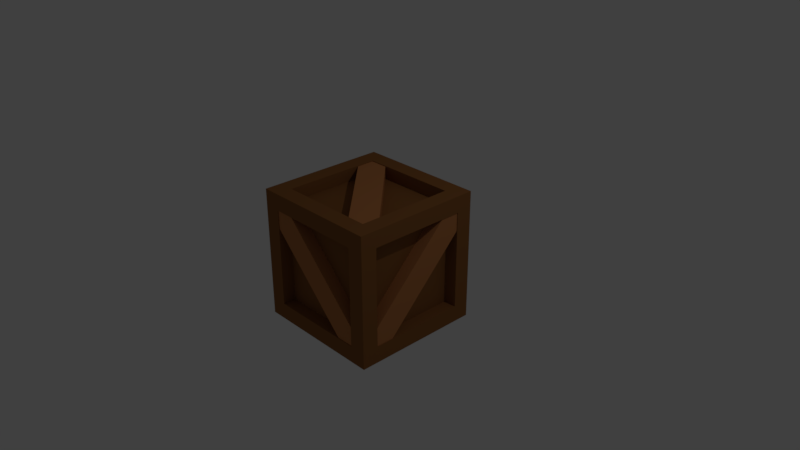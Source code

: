 # Source: Crate_Center.blend  (saved by Blender 2.79.0; exported with 4.5.12 LTS)
import bpy
from mathutils import Matrix  # noqa: F401  (used for matrix-valued properties, if any)

bpy.ops.wm.read_factory_settings(use_empty=True)
scene = bpy.context.scene
scene.name = 'Scene'

# ---- collections
col_collection_1 = bpy.data.collections.new('Collection 1'); scene.collection.children.link(col_collection_1)

# ---- materials (node trees are filled in below, after node groups)
mat_crate_center = bpy.data.materials.new('Crate Center')
mat_crate_center.alpha_threshold = 0.0
mat_crate_center.use_transparent_shadow = False
mat_crate_center.diffuse_color = (0.2738, 0.1122, 0.03498, 1.0)
mat_crate_center.roughness = 0.5
mat_crate_center.line_color = (0.0, 0.0, 0.0, 1.0)
mat_board = bpy.data.materials.new('Board')
mat_board.alpha_threshold = 0.0
mat_board.use_transparent_shadow = False
mat_board.diffuse_color = (0.5071, 0.2003, 0.07003, 1.0)
mat_board.roughness = 0.5

# ---- material node trees

# ---- world
world_world = bpy.data.worlds.new('World'); scene.world = world_world
world_world.color = (0.05088, 0.05088, 0.05088)
world_world.use_sun_shadow = False
world_world.sun_shadow_jitter_overblur = 0.0
world_world.cycles.sampling_method = 'MANUAL'

# ---- cameras
cam_camera = bpy.data.cameras.new('Camera')
cam_camera.clip_end = 100.0
cam_camera.lens = 35.0
cam_camera.sensor_width = 32.0
cam_camera.sensor_height = 18.0
cam_camera.ortho_scale = 7.314
cam_camera.dof.focus_distance = 0.0
cam_camera.dof.aperture_fstop = 128.0

# ---- lights
light_lamp = bpy.data.lights.new('Lamp', 'POINT')
light_lamp.transmission_factor = 0.0
light_lamp.cutoff_distance = 30.0
light_lamp.energy = 100.0
light_lamp.shadow_buffer_clip_start = 1.001
light_lamp.shadow_soft_size = 0.1
light_lamp.shadow_maximum_resolution = 0.006
light_lamp.use_absolute_resolution = True

# ---- meshes
me_cube_006 = bpy.data.meshes.new('Cube.006')
me_cube_006.from_pydata([(0.8537, -0.5991, 0.0972), (-0.5991, 0.8537, 0.0972), (0.5991, -0.8537, 0.0972), (-0.8537, 0.5991, 0.0972), (0.8537, -0.5991, -0.0972), (-0.5991, 0.8537, -0.0972), (0.5991, -0.8537, -0.0972), (-0.8537, 0.5991, -0.0972)], [], [(0, 1, 3, 2), (2, 3, 7, 6), (6, 7, 5, 4), (4, 5, 1, 0), (2, 6, 4, 0), (7, 3, 1, 5)])
me_cube_006.polygons.foreach_set('material_index', [1, 1, 1, 1, 1, 1])
me_cube_006.materials.append(mat_crate_center)
me_cube_006.materials.append(mat_board)
me_cube_006.use_remesh_preserve_volume = False
me_cube_006.use_remesh_preserve_attributes = False
me_cube_006.use_mirror_vertex_groups = False
me_cube_006.update()
me_cube_005 = bpy.data.meshes.new('Cube.005')
me_cube_005.from_pydata([(0.8537, -0.5991, 0.0972), (-0.5991, 0.8537, 0.0972), (0.5991, -0.8537, 0.0972), (-0.8537, 0.5991, 0.0972), (0.8537, -0.5991, -0.0972), (-0.5991, 0.8537, -0.0972), (0.5991, -0.8537, -0.0972), (-0.8537, 0.5991, -0.0972)], [], [(0, 1, 3, 2), (2, 3, 7, 6), (6, 7, 5, 4), (4, 5, 1, 0), (2, 6, 4, 0), (7, 3, 1, 5)])
me_cube_005.polygons.foreach_set('material_index', [1, 1, 1, 1, 1, 1])
me_cube_005.materials.append(mat_crate_center)
me_cube_005.materials.append(mat_board)
me_cube_005.use_remesh_preserve_volume = False
me_cube_005.use_remesh_preserve_attributes = False
me_cube_005.use_mirror_vertex_groups = False
me_cube_005.update()
me_cube_004 = bpy.data.meshes.new('Cube.004')
me_cube_004.from_pydata([(-0.8537, 0.0972, -0.5991), (0.5991, 0.0972, 0.8537), (-0.5991, 0.0972, -0.8537), (0.8537, 0.0972, 0.5991), (-0.8537, -0.0972, -0.5991), (0.5991, -0.0972, 0.8537), (-0.5991, -0.0972, -0.8537), (0.8537, -0.0972, 0.5991)], [], [(0, 1, 3, 2), (2, 3, 7, 6), (6, 7, 5, 4), (4, 5, 1, 0), (2, 6, 4, 0), (7, 3, 1, 5)])
me_cube_004.polygons.foreach_set('material_index', [1, 1, 1, 1, 1, 1])
me_cube_004.materials.append(mat_crate_center)
me_cube_004.materials.append(mat_board)
me_cube_004.use_remesh_preserve_volume = False
me_cube_004.use_remesh_preserve_attributes = False
me_cube_004.use_mirror_vertex_groups = False
me_cube_004.update()
me_cube_003 = bpy.data.meshes.new('Cube.003')
me_cube_003.from_pydata([(0.8537, -0.0972, -0.5991), (-0.5991, -0.0972, 0.8537), (0.5991, -0.0972, -0.8537), (-0.8537, -0.0972, 0.5991), (0.8537, 0.0972, -0.5991), (-0.5991, 0.0972, 0.8537), (0.5991, 0.0972, -0.8537), (-0.8537, 0.0972, 0.5991)], [], [(0, 1, 3, 2), (2, 3, 7, 6), (6, 7, 5, 4), (4, 5, 1, 0), (2, 6, 4, 0), (7, 3, 1, 5)])
me_cube_003.polygons.foreach_set('material_index', [1, 1, 1, 1, 1, 1])
me_cube_003.materials.append(mat_crate_center)
me_cube_003.materials.append(mat_board)
me_cube_003.use_remesh_preserve_volume = False
me_cube_003.use_remesh_preserve_attributes = False
me_cube_003.use_mirror_vertex_groups = False
me_cube_003.update()
me_cube_002 = bpy.data.meshes.new('Cube.002')
me_cube_002.from_pydata([(-0.0972, 0.5991, -0.8537), (-0.0972, -0.8537, 0.5991), (-0.0972, 0.8537, -0.5991), (-0.0972, -0.5991, 0.8537), (0.0972, 0.5991, -0.8537), (0.0972, -0.8537, 0.5991), (0.0972, 0.8537, -0.5991), (0.0972, -0.5991, 0.8537)], [], [(0, 1, 3, 2), (2, 3, 7, 6), (6, 7, 5, 4), (4, 5, 1, 0), (2, 6, 4, 0), (7, 3, 1, 5)])
me_cube_002.polygons.foreach_set('material_index', [1, 1, 1, 1, 1, 1])
me_cube_002.materials.append(mat_crate_center)
me_cube_002.materials.append(mat_board)
me_cube_002.use_remesh_preserve_volume = False
me_cube_002.use_remesh_preserve_attributes = False
me_cube_002.use_mirror_vertex_groups = False
me_cube_002.update()
me_cube_001 = bpy.data.meshes.new('Cube.001')
me_cube_001.from_pydata([(-0.0972, -0.8537, -0.5991), (-0.0972, 0.5991, 0.8537), (-0.0972, -0.5991, -0.8537), (-0.0972, 0.8537, 0.5991), (0.0972, -0.8537, -0.5991), (0.0972, 0.5991, 0.8537), (0.0972, -0.5991, -0.8537), (0.0972, 0.8537, 0.5991)], [], [(0, 1, 3, 2), (2, 3, 7, 6), (6, 7, 5, 4), (4, 5, 1, 0), (2, 6, 4, 0), (7, 3, 1, 5)])
me_cube_001.polygons.foreach_set('material_index', [1, 1, 1, 1, 1, 1])
me_cube_001.materials.append(mat_crate_center)
me_cube_001.materials.append(mat_board)
me_cube_001.use_remesh_preserve_volume = False
me_cube_001.use_remesh_preserve_attributes = False
me_cube_001.use_mirror_vertex_groups = False
me_cube_001.update()
me_cube = bpy.data.meshes.new('Cube')
me_cube.from_pydata([(0.9, 0.9, -0.9), (0.9, -0.9, -0.9), (-0.9, -0.9, -0.9), (-0.9, 0.9, -0.9), (0.9, 0.9, 0.9), (0.9, -0.9, 0.9), (-0.9, -0.9, 0.9), (-0.9, 0.9, 0.9), (0.675, 0.675, -0.9), (0.675, -0.675, -0.9), (-0.675, -0.675, -0.9), (-0.675, 0.675, -0.9), (0.675, 0.675, 0.9), (-0.675, 0.675, 0.9), (-0.675, -0.675, 0.9), (0.675, -0.675, 0.9), (0.9, 0.675, -0.675), (0.9, 0.675, 0.675), (0.9, -0.675, 0.675), (0.9, -0.675, -0.675), (0.675, -0.9, -0.675), (0.675, -0.9, 0.675), (-0.675, -0.9, 0.675), (-0.675, -0.9, -0.675), (-0.9, -0.675, -0.675), (-0.9, -0.675, 0.675), (-0.9, 0.675, 0.675), (-0.9, 0.675, -0.675), (0.675, 0.9, 0.675), (0.675, 0.9, -0.675), (-0.675, 0.9, -0.675), (-0.675, 0.9, 0.675), (0.675, -0.72, -0.675), (0.675, -0.72, 0.675), (-0.675, -0.72, -0.675), (-0.675, -0.72, 0.675), (0.675, 0.675, 0.72), (-0.675, 0.675, 0.72), (0.675, -0.675, 0.72), (-0.675, -0.675, 0.72), (-0.72, -0.675, -0.675), (-0.72, -0.675, 0.675), (-0.72, 0.675, -0.675), (-0.72, 0.675, 0.675), (0.72, 0.675, -0.675), (0.72, 0.675, 0.675), (0.72, -0.675, -0.675), (0.72, -0.675, 0.675), (0.675, 0.72, -0.675), (0.675, 0.72, 0.675), (-0.675, 0.72, 0.675), (-0.675, 0.72, -0.675), (0.675, 0.675, -0.72), (0.675, -0.675, -0.72), (-0.675, 0.675, -0.72), (-0.675, -0.675, -0.72)], [], [(9, 10, 55, 53), (14, 15, 38, 39), (17, 18, 47, 45), (20, 21, 33, 32), (26, 27, 42, 43), (29, 30, 51, 48), (0, 1, 9, 8), (1, 2, 10, 9), (2, 3, 11, 10), (3, 0, 8, 11), (4, 7, 13, 12), (7, 6, 14, 13), (6, 5, 15, 14), (5, 4, 12, 15), (0, 4, 17, 16), (4, 5, 18, 17), (5, 1, 19, 18), (1, 0, 16, 19), (1, 5, 21, 20), (5, 6, 22, 21), (6, 2, 23, 22), (2, 1, 20, 23), (2, 6, 25, 24), (6, 7, 26, 25), (7, 3, 27, 26), (3, 2, 24, 27), (4, 0, 29, 28), (0, 3, 30, 29), (3, 7, 31, 30), (7, 4, 28, 31), (32, 33, 35, 34), (22, 23, 34, 35), (23, 20, 32, 34), (21, 22, 35, 33), (36, 37, 39, 38), (15, 12, 36, 38), (13, 14, 39, 37), (12, 13, 37, 36), (40, 41, 43, 42), (27, 24, 40, 42), (25, 26, 43, 41), (24, 25, 41, 40), (44, 45, 47, 46), (16, 17, 45, 44), (18, 19, 46, 47), (19, 16, 44, 46), (49, 48, 51, 50), (28, 29, 48, 49), (30, 31, 50, 51), (31, 28, 49, 50), (52, 53, 55, 54), (8, 9, 53, 52), (10, 11, 54, 55), (11, 8, 52, 54)])
me_cube.materials.append(mat_crate_center)
me_cube.materials.append(mat_board)
me_cube.use_remesh_preserve_volume = False
me_cube.use_remesh_preserve_attributes = False
me_cube.use_mirror_vertex_groups = False
me_cube.update()

# ---- objects
ob_board = bpy.data.objects.new('Board', me_cube_006)
ob_board_006 = bpy.data.objects.new('Board.006', me_cube_005)
ob_board_005 = bpy.data.objects.new('Board.005', me_cube_004)
ob_board_004 = bpy.data.objects.new('Board.004', me_cube_003)
ob_board_003 = bpy.data.objects.new('Board.003', me_cube_002)
ob_board_002 = bpy.data.objects.new('Board.002', me_cube_001)
ob_board_001 = bpy.data.objects.new('Board.001', me_cube)
ob_lamp = bpy.data.objects.new('Lamp', light_lamp)
ob_camera = bpy.data.objects.new('Camera', cam_camera)

# ---- transforms, parenting, visibility, modifiers, constraints
ob_board.location = (-5.109e-09, 0.0, 0.7926)
ob_board.lock_rotations_4d = False
ob_board.empty_display_type = 'ARROWS'
ob_board.lineart.crease_threshold = 0.0
ob_board_006.location = (-5.109e-09, 0.0, -0.7926)
ob_board_006.lock_rotations_4d = False
ob_board_006.empty_display_type = 'ARROWS'
ob_board_006.lineart.crease_threshold = 0.0
ob_board_005.location = (-5.109e-09, 0.7926, 0.0)
ob_board_005.lock_rotations_4d = False
ob_board_005.empty_display_type = 'ARROWS'
ob_board_005.lineart.crease_threshold = 0.0
ob_board_004.location = (-5.109e-09, -0.7926, 0.0)
ob_board_004.lock_rotations_4d = False
ob_board_004.empty_display_type = 'ARROWS'
ob_board_004.lineart.crease_threshold = 0.0
ob_board_003.location = (-0.7926, 0.0, 0.0)
ob_board_003.lock_rotations_4d = False
ob_board_003.empty_display_type = 'ARROWS'
ob_board_003.lineart.crease_threshold = 0.0
ob_board_002.location = (0.7926, 0.0, 0.0)
ob_board_002.lock_rotations_4d = False
ob_board_002.empty_display_type = 'ARROWS'
ob_board_002.lineart.crease_threshold = 0.0
ob_board_001.location = (-5.109e-09, 0.0, 0.0)
ob_board_001.lock_rotations_4d = False
ob_board_001.empty_display_type = 'ARROWS'
ob_board_001.lineart.crease_threshold = 0.0
ob_lamp.location = (4.076, 1.005, 5.904)
ob_lamp.rotation_euler = (0.6503, 0.05522, 1.866)
ob_lamp.lock_rotations_4d = False
ob_lamp.empty_display_type = 'ARROWS'
ob_lamp.color = (0.0, 0.0, 0.0, 0.0)
ob_lamp.lineart.crease_threshold = 0.0
ob_camera.location = (7.481, -6.508, 5.344)
ob_camera.rotation_euler = (1.109, 0.0, 0.8149)
ob_camera.lock_rotations_4d = False
ob_camera.empty_display_type = 'ARROWS'
ob_camera.color = (0.0, 0.0, 0.0, 0.0)
ob_camera.display_type = 'WIRE'
ob_camera.lineart.crease_threshold = 0.0

# ---- collection membership
col_collection_1.objects.link(ob_board)
col_collection_1.objects.link(ob_board_006)
col_collection_1.objects.link(ob_board_005)
col_collection_1.objects.link(ob_board_004)
col_collection_1.objects.link(ob_board_003)
col_collection_1.objects.link(ob_board_002)
col_collection_1.objects.link(ob_board_001)
col_collection_1.objects.link(ob_lamp)
col_collection_1.objects.link(ob_camera)

# ---- scene / render settings (as saved in the file)
scene.camera = ob_camera
scene.frame_start = 1; scene.frame_end = 250; scene.frame_set(1)
scene.render.engine = 'BLENDER_EEVEE_NEXT'
scene.render.resolution_percentage = 50
scene.render.dither_intensity = 0.0
scene.cycles.use_denoising = False
scene.cycles.samples = 128
scene.cycles.sampling_pattern = 'TABULATED_SOBOL'
scene.cycles.use_adaptive_sampling = False
scene.cycles.use_light_tree = False
scene.cycles.blur_glossy = 0.0
scene.cycles.sample_clamp_indirect = 0.0
scene.view_settings.view_transform = 'Standard'
bpy.context.view_layer.update()

